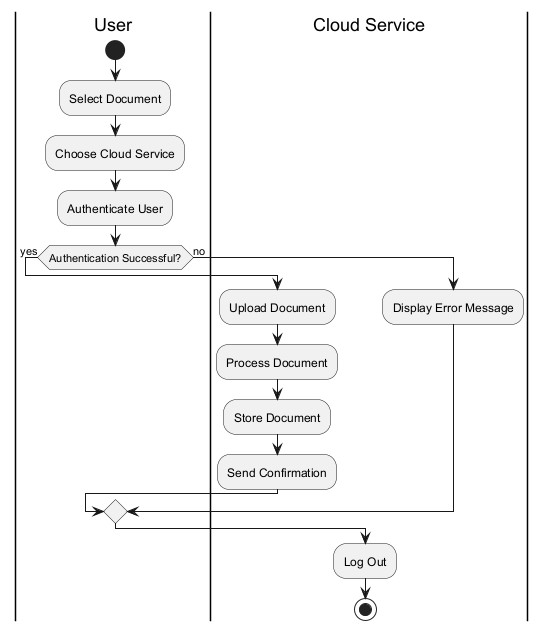

The diagram above was rendered by PlantUML. Its source (embedded in the PNG):
@startuml
|User|
start
:Select Document;
:Choose Cloud Service;
:Authenticate User;
if (Authentication Successful?) then (yes)
  |Cloud Service|
  :Upload Document;
  :Process Document;
  :Store Document;
  :Send Confirmation;
else (no)
  :Display Error Message;
endif
:Log Out;
stop
@enduml